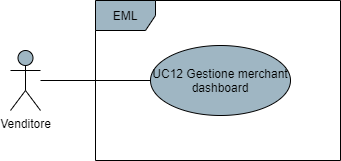

The diagram above was exported from draw.io. Its source (the exported page's mxGraphModel, read from the mxfile embedded in the PNG):
<mxGraphModel dx="782" dy="766" grid="1" gridSize="10" guides="1" tooltips="1" connect="1" arrows="1" fold="1" page="1" pageScale="1" pageWidth="850" pageHeight="1100" math="0" shadow="0">
  <root>
    <mxCell id="0" />
    <mxCell id="1" parent="0" />
    <mxCell id="91bnOnWIWstpu17TpPb4-4" style="edgeStyle=orthogonalEdgeStyle;rounded=0;orthogonalLoop=1;jettySize=auto;html=1;endArrow=none;endFill=0;" parent="1" source="91bnOnWIWstpu17TpPb4-1" target="91bnOnWIWstpu17TpPb4-3" edge="1">
      <mxGeometry relative="1" as="geometry" />
    </mxCell>
    <mxCell id="91bnOnWIWstpu17TpPb4-1" value="Venditore" style="shape=umlActor;verticalLabelPosition=bottom;verticalAlign=top;html=1;fillColor=#9FB6C3;" parent="1" vertex="1">
      <mxGeometry x="190" y="320" width="30" height="60" as="geometry" />
    </mxCell>
    <mxCell id="91bnOnWIWstpu17TpPb4-2" value="EML" style="shape=umlFrame;whiteSpace=wrap;html=1;fillColor=#9FB6C3;" parent="1" vertex="1">
      <mxGeometry x="275" y="270" width="245" height="160" as="geometry" />
    </mxCell>
    <mxCell id="91bnOnWIWstpu17TpPb4-3" value="UC12 Gestione merchant dashboard" style="ellipse;whiteSpace=wrap;html=1;fillColor=#9FB6C3;" parent="1" vertex="1">
      <mxGeometry x="330" y="315" width="140" height="70" as="geometry" />
    </mxCell>
  </root>
</mxGraphModel>